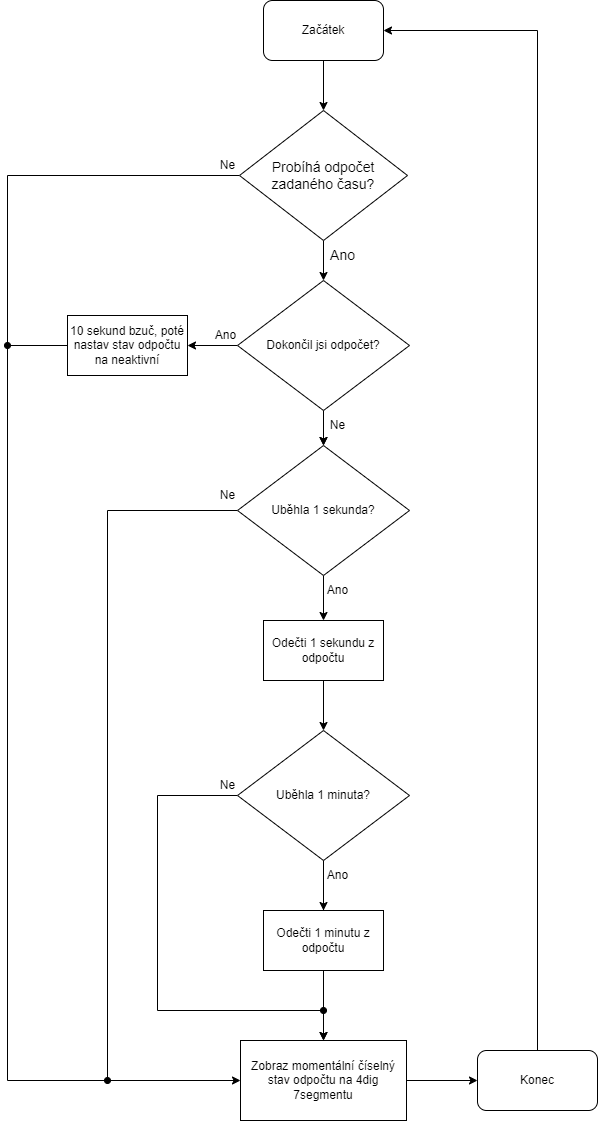

The diagram above was exported from draw.io. Its source (the exported page's mxGraphModel, read from the mxfile embedded in the PNG):
<mxGraphModel dx="1744" dy="1019" grid="1" gridSize="10" guides="1" tooltips="1" connect="1" arrows="1" fold="1" page="1" pageScale="1" pageWidth="827" pageHeight="1169" math="0" shadow="0">
  <root>
    <mxCell id="0" />
    <mxCell id="1" parent="0" />
    <mxCell id="5iSBWYWvU5_-acTyBlsY-38" style="edgeStyle=orthogonalEdgeStyle;rounded=0;orthogonalLoop=1;jettySize=auto;html=1;entryX=0.5;entryY=0;entryDx=0;entryDy=0;" edge="1" parent="1" source="5iSBWYWvU5_-acTyBlsY-1" target="5iSBWYWvU5_-acTyBlsY-2">
      <mxGeometry relative="1" as="geometry" />
    </mxCell>
    <mxCell id="5iSBWYWvU5_-acTyBlsY-1" value="Začátek" style="rounded=1;whiteSpace=wrap;html=1;" vertex="1" parent="1">
      <mxGeometry x="326" y="10" width="120" height="60" as="geometry" />
    </mxCell>
    <mxCell id="5iSBWYWvU5_-acTyBlsY-15" style="edgeStyle=orthogonalEdgeStyle;rounded=0;orthogonalLoop=1;jettySize=auto;html=1;entryX=0;entryY=0.5;entryDx=0;entryDy=0;" edge="1" parent="1" source="5iSBWYWvU5_-acTyBlsY-2" target="5iSBWYWvU5_-acTyBlsY-13">
      <mxGeometry relative="1" as="geometry">
        <Array as="points">
          <mxPoint x="70" y="185" />
          <mxPoint x="70" y="1090" />
        </Array>
      </mxGeometry>
    </mxCell>
    <mxCell id="5iSBWYWvU5_-acTyBlsY-17" value="" style="edgeStyle=orthogonalEdgeStyle;rounded=0;orthogonalLoop=1;jettySize=auto;html=1;" edge="1" parent="1" source="5iSBWYWvU5_-acTyBlsY-2" target="5iSBWYWvU5_-acTyBlsY-6">
      <mxGeometry relative="1" as="geometry" />
    </mxCell>
    <mxCell id="5iSBWYWvU5_-acTyBlsY-2" value="Probíhá odpočet zadaného času?" style="rhombus;whiteSpace=wrap;html=1;labelBorderColor=none;spacing=5;spacingRight=0;fontSize=14;" vertex="1" parent="1">
      <mxGeometry x="302" y="120" width="168" height="130" as="geometry" />
    </mxCell>
    <mxCell id="5iSBWYWvU5_-acTyBlsY-28" style="edgeStyle=orthogonalEdgeStyle;rounded=0;orthogonalLoop=1;jettySize=auto;html=1;startArrow=none;startFill=0;endArrow=oval;endFill=1;" edge="1" parent="1" source="5iSBWYWvU5_-acTyBlsY-4">
      <mxGeometry relative="1" as="geometry">
        <mxPoint x="70" y="355" as="targetPoint" />
      </mxGeometry>
    </mxCell>
    <mxCell id="5iSBWYWvU5_-acTyBlsY-4" value="10 sekund bzuč, poté nastav stav odpočtu na neaktivní" style="rounded=0;whiteSpace=wrap;html=1;" vertex="1" parent="1">
      <mxGeometry x="130" y="325" width="120" height="60" as="geometry" />
    </mxCell>
    <mxCell id="5iSBWYWvU5_-acTyBlsY-18" value="" style="edgeStyle=orthogonalEdgeStyle;rounded=0;orthogonalLoop=1;jettySize=auto;html=1;" edge="1" parent="1" source="5iSBWYWvU5_-acTyBlsY-6" target="5iSBWYWvU5_-acTyBlsY-7">
      <mxGeometry relative="1" as="geometry" />
    </mxCell>
    <mxCell id="5iSBWYWvU5_-acTyBlsY-21" value="" style="edgeStyle=orthogonalEdgeStyle;rounded=0;orthogonalLoop=1;jettySize=auto;html=1;" edge="1" parent="1" source="5iSBWYWvU5_-acTyBlsY-6" target="5iSBWYWvU5_-acTyBlsY-7">
      <mxGeometry relative="1" as="geometry" />
    </mxCell>
    <mxCell id="5iSBWYWvU5_-acTyBlsY-24" style="edgeStyle=orthogonalEdgeStyle;rounded=0;orthogonalLoop=1;jettySize=auto;html=1;entryX=1;entryY=0.5;entryDx=0;entryDy=0;" edge="1" parent="1" source="5iSBWYWvU5_-acTyBlsY-6" target="5iSBWYWvU5_-acTyBlsY-4">
      <mxGeometry relative="1" as="geometry" />
    </mxCell>
    <mxCell id="5iSBWYWvU5_-acTyBlsY-6" value="Dokončil jsi odpočet?" style="rhombus;whiteSpace=wrap;html=1;" vertex="1" parent="1">
      <mxGeometry x="300" y="290" width="172" height="130" as="geometry" />
    </mxCell>
    <mxCell id="5iSBWYWvU5_-acTyBlsY-19" value="" style="edgeStyle=orthogonalEdgeStyle;rounded=0;orthogonalLoop=1;jettySize=auto;html=1;" edge="1" parent="1" source="5iSBWYWvU5_-acTyBlsY-7" target="5iSBWYWvU5_-acTyBlsY-8">
      <mxGeometry relative="1" as="geometry" />
    </mxCell>
    <mxCell id="5iSBWYWvU5_-acTyBlsY-46" style="edgeStyle=orthogonalEdgeStyle;rounded=0;orthogonalLoop=1;jettySize=auto;html=1;endArrow=oval;endFill=1;" edge="1" parent="1" source="5iSBWYWvU5_-acTyBlsY-7">
      <mxGeometry relative="1" as="geometry">
        <mxPoint x="170" y="1090" as="targetPoint" />
      </mxGeometry>
    </mxCell>
    <mxCell id="5iSBWYWvU5_-acTyBlsY-7" value="Uběhla 1 sekunda?" style="rhombus;whiteSpace=wrap;html=1;" vertex="1" parent="1">
      <mxGeometry x="300" y="455" width="172" height="130" as="geometry" />
    </mxCell>
    <mxCell id="5iSBWYWvU5_-acTyBlsY-20" value="" style="edgeStyle=orthogonalEdgeStyle;rounded=0;orthogonalLoop=1;jettySize=auto;html=1;" edge="1" parent="1" source="5iSBWYWvU5_-acTyBlsY-8" target="5iSBWYWvU5_-acTyBlsY-9">
      <mxGeometry relative="1" as="geometry" />
    </mxCell>
    <mxCell id="5iSBWYWvU5_-acTyBlsY-8" value="Odečti 1 sekundu z odpočtu" style="rounded=0;whiteSpace=wrap;html=1;" vertex="1" parent="1">
      <mxGeometry x="326" y="630" width="120" height="60" as="geometry" />
    </mxCell>
    <mxCell id="5iSBWYWvU5_-acTyBlsY-22" style="edgeStyle=orthogonalEdgeStyle;rounded=0;orthogonalLoop=1;jettySize=auto;html=1;entryX=0.5;entryY=0;entryDx=0;entryDy=0;" edge="1" parent="1" source="5iSBWYWvU5_-acTyBlsY-9" target="5iSBWYWvU5_-acTyBlsY-10">
      <mxGeometry relative="1" as="geometry" />
    </mxCell>
    <mxCell id="5iSBWYWvU5_-acTyBlsY-34" style="edgeStyle=orthogonalEdgeStyle;rounded=0;orthogonalLoop=1;jettySize=auto;html=1;entryX=0.5;entryY=0;entryDx=0;entryDy=0;" edge="1" parent="1" source="5iSBWYWvU5_-acTyBlsY-9" target="5iSBWYWvU5_-acTyBlsY-13">
      <mxGeometry relative="1" as="geometry" />
    </mxCell>
    <mxCell id="5iSBWYWvU5_-acTyBlsY-35" style="edgeStyle=orthogonalEdgeStyle;rounded=0;orthogonalLoop=1;jettySize=auto;html=1;entryX=0.5;entryY=0;entryDx=0;entryDy=0;" edge="1" parent="1" source="5iSBWYWvU5_-acTyBlsY-9" target="5iSBWYWvU5_-acTyBlsY-13">
      <mxGeometry relative="1" as="geometry" />
    </mxCell>
    <mxCell id="5iSBWYWvU5_-acTyBlsY-36" style="edgeStyle=orthogonalEdgeStyle;rounded=0;orthogonalLoop=1;jettySize=auto;html=1;endArrow=oval;endFill=1;" edge="1" parent="1" source="5iSBWYWvU5_-acTyBlsY-9">
      <mxGeometry relative="1" as="geometry">
        <mxPoint x="386" y="1020" as="targetPoint" />
        <Array as="points">
          <mxPoint x="220" y="805" />
          <mxPoint x="220" y="1020" />
        </Array>
      </mxGeometry>
    </mxCell>
    <mxCell id="5iSBWYWvU5_-acTyBlsY-9" value="Uběhla 1 minuta?" style="rhombus;whiteSpace=wrap;html=1;" vertex="1" parent="1">
      <mxGeometry x="300" y="740" width="172" height="130" as="geometry" />
    </mxCell>
    <mxCell id="5iSBWYWvU5_-acTyBlsY-10" value="Odečti 1 minutu z odpočtu" style="rounded=0;whiteSpace=wrap;html=1;" vertex="1" parent="1">
      <mxGeometry x="326" y="920" width="120" height="60" as="geometry" />
    </mxCell>
    <mxCell id="5iSBWYWvU5_-acTyBlsY-30" style="edgeStyle=orthogonalEdgeStyle;rounded=0;orthogonalLoop=1;jettySize=auto;html=1;entryX=0;entryY=0.5;entryDx=0;entryDy=0;" edge="1" parent="1" source="5iSBWYWvU5_-acTyBlsY-13" target="5iSBWYWvU5_-acTyBlsY-29">
      <mxGeometry relative="1" as="geometry" />
    </mxCell>
    <mxCell id="5iSBWYWvU5_-acTyBlsY-13" value="Zobraz momentální číselný stav odpočtu na 4dig 7segmentu" style="rounded=0;whiteSpace=wrap;html=1;" vertex="1" parent="1">
      <mxGeometry x="303" y="1050" width="166" height="80" as="geometry" />
    </mxCell>
    <mxCell id="5iSBWYWvU5_-acTyBlsY-31" style="edgeStyle=orthogonalEdgeStyle;rounded=0;orthogonalLoop=1;jettySize=auto;html=1;entryX=1;entryY=0.5;entryDx=0;entryDy=0;" edge="1" parent="1" source="5iSBWYWvU5_-acTyBlsY-29" target="5iSBWYWvU5_-acTyBlsY-1">
      <mxGeometry relative="1" as="geometry">
        <Array as="points">
          <mxPoint x="600" y="40" />
        </Array>
      </mxGeometry>
    </mxCell>
    <mxCell id="5iSBWYWvU5_-acTyBlsY-29" value="Konec" style="rounded=1;whiteSpace=wrap;html=1;" vertex="1" parent="1">
      <mxGeometry x="540" y="1060" width="120" height="60" as="geometry" />
    </mxCell>
    <mxCell id="5iSBWYWvU5_-acTyBlsY-39" value="Ano" style="text;html=1;align=center;verticalAlign=middle;resizable=0;points=[];autosize=1;strokeColor=none;fillColor=none;" vertex="1" parent="1">
      <mxGeometry x="268" y="330" width="40" height="30" as="geometry" />
    </mxCell>
    <mxCell id="5iSBWYWvU5_-acTyBlsY-40" value="Ne" style="text;html=1;align=center;verticalAlign=middle;resizable=0;points=[];autosize=1;strokeColor=none;fillColor=none;" vertex="1" parent="1">
      <mxGeometry x="380" y="420" width="40" height="30" as="geometry" />
    </mxCell>
    <mxCell id="5iSBWYWvU5_-acTyBlsY-41" value="Ano" style="text;html=1;align=center;verticalAlign=middle;resizable=1;points=[];autosize=1;strokeColor=none;fillColor=none;movable=1;rotatable=1;deletable=1;editable=1;connectable=1;" vertex="1" parent="1">
      <mxGeometry x="380" y="585" width="40" height="30" as="geometry" />
    </mxCell>
    <mxCell id="5iSBWYWvU5_-acTyBlsY-42" value="Ne" style="text;html=1;align=center;verticalAlign=middle;resizable=0;points=[];autosize=1;strokeColor=none;fillColor=none;" vertex="1" parent="1">
      <mxGeometry x="270" y="490" width="40" height="30" as="geometry" />
    </mxCell>
    <mxCell id="5iSBWYWvU5_-acTyBlsY-43" value="Ano" style="text;html=1;align=center;verticalAlign=middle;resizable=0;points=[];autosize=1;strokeColor=none;fillColor=none;" vertex="1" parent="1">
      <mxGeometry x="380" y="870" width="40" height="30" as="geometry" />
    </mxCell>
    <mxCell id="5iSBWYWvU5_-acTyBlsY-44" value="Ne" style="text;html=1;align=center;verticalAlign=middle;resizable=0;points=[];autosize=1;strokeColor=none;fillColor=none;" vertex="1" parent="1">
      <mxGeometry x="270" y="780" width="40" height="30" as="geometry" />
    </mxCell>
    <mxCell id="5iSBWYWvU5_-acTyBlsY-47" value="Ne" style="text;html=1;align=center;verticalAlign=middle;resizable=0;points=[];autosize=1;strokeColor=none;fillColor=none;" vertex="1" parent="1">
      <mxGeometry x="270" y="160" width="40" height="30" as="geometry" />
    </mxCell>
    <mxCell id="5iSBWYWvU5_-acTyBlsY-48" value="Ano" style="text;html=1;align=center;verticalAlign=middle;resizable=0;points=[];autosize=1;strokeColor=none;fillColor=none;fontSize=14;" vertex="1" parent="1">
      <mxGeometry x="380" y="250" width="50" height="30" as="geometry" />
    </mxCell>
  </root>
</mxGraphModel>